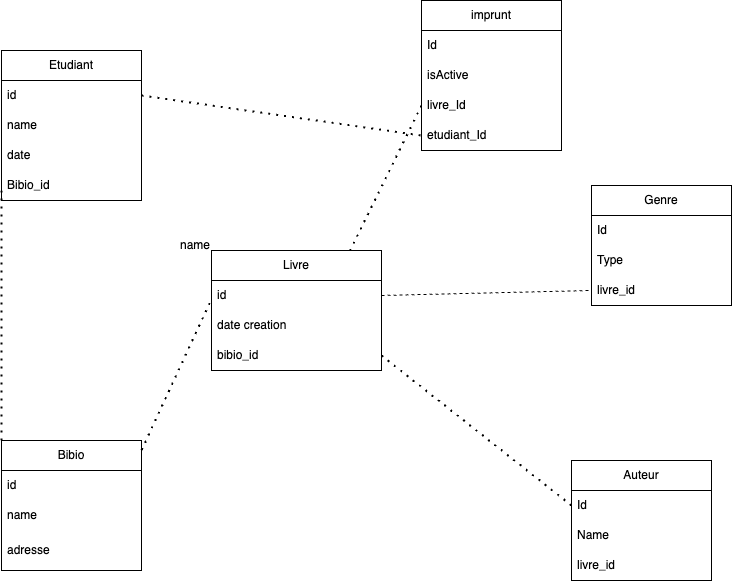

The diagram above was exported from draw.io. Its source (the exported page's mxGraphModel, read from the mxfile embedded in the PNG):
<mxGraphModel dx="1307" dy="736" grid="1" gridSize="10" guides="1" tooltips="1" connect="1" arrows="1" fold="1" page="1" pageScale="1" pageWidth="827" pageHeight="1169" math="0" shadow="0">
  <root>
    <mxCell id="0" />
    <mxCell id="1" parent="0" />
    <mxCell id="t57ohrWONaoOMwG1hCpr-8" value="Genre" style="swimlane;fontStyle=0;childLayout=stackLayout;horizontal=1;startSize=30;horizontalStack=0;resizeParent=1;resizeParentMax=0;resizeLast=0;collapsible=1;marginBottom=0;whiteSpace=wrap;html=1;" vertex="1" parent="1">
      <mxGeometry x="660" y="485" width="140" height="120" as="geometry" />
    </mxCell>
    <mxCell id="t57ohrWONaoOMwG1hCpr-9" value="Id" style="text;strokeColor=none;fillColor=none;align=left;verticalAlign=middle;spacingLeft=4;spacingRight=4;overflow=hidden;points=[[0,0.5],[1,0.5]];portConstraint=eastwest;rotatable=0;whiteSpace=wrap;html=1;" vertex="1" parent="t57ohrWONaoOMwG1hCpr-8">
      <mxGeometry y="30" width="140" height="30" as="geometry" />
    </mxCell>
    <mxCell id="t57ohrWONaoOMwG1hCpr-10" value="Type" style="text;strokeColor=none;fillColor=none;align=left;verticalAlign=middle;spacingLeft=4;spacingRight=4;overflow=hidden;points=[[0,0.5],[1,0.5]];portConstraint=eastwest;rotatable=0;whiteSpace=wrap;html=1;" vertex="1" parent="t57ohrWONaoOMwG1hCpr-8">
      <mxGeometry y="60" width="140" height="30" as="geometry" />
    </mxCell>
    <mxCell id="t57ohrWONaoOMwG1hCpr-11" value="livre_id" style="text;strokeColor=none;fillColor=none;align=left;verticalAlign=middle;spacingLeft=4;spacingRight=4;overflow=hidden;points=[[0,0.5],[1,0.5]];portConstraint=eastwest;rotatable=0;whiteSpace=wrap;html=1;" vertex="1" parent="t57ohrWONaoOMwG1hCpr-8">
      <mxGeometry y="90" width="140" height="30" as="geometry" />
    </mxCell>
    <mxCell id="t57ohrWONaoOMwG1hCpr-12" value="imprunt" style="swimlane;fontStyle=0;childLayout=stackLayout;horizontal=1;startSize=30;horizontalStack=0;resizeParent=1;resizeParentMax=0;resizeLast=0;collapsible=1;marginBottom=0;whiteSpace=wrap;html=1;" vertex="1" parent="1">
      <mxGeometry x="490" y="300" width="140" height="150" as="geometry" />
    </mxCell>
    <mxCell id="t57ohrWONaoOMwG1hCpr-13" value="Id" style="text;strokeColor=none;fillColor=none;align=left;verticalAlign=middle;spacingLeft=4;spacingRight=4;overflow=hidden;points=[[0,0.5],[1,0.5]];portConstraint=eastwest;rotatable=0;whiteSpace=wrap;html=1;" vertex="1" parent="t57ohrWONaoOMwG1hCpr-12">
      <mxGeometry y="30" width="140" height="30" as="geometry" />
    </mxCell>
    <mxCell id="t57ohrWONaoOMwG1hCpr-14" value="isActive" style="text;strokeColor=none;fillColor=none;align=left;verticalAlign=middle;spacingLeft=4;spacingRight=4;overflow=hidden;points=[[0,0.5],[1,0.5]];portConstraint=eastwest;rotatable=0;whiteSpace=wrap;html=1;" vertex="1" parent="t57ohrWONaoOMwG1hCpr-12">
      <mxGeometry y="60" width="140" height="30" as="geometry" />
    </mxCell>
    <mxCell id="t57ohrWONaoOMwG1hCpr-15" value="livre_Id" style="text;strokeColor=none;fillColor=none;align=left;verticalAlign=middle;spacingLeft=4;spacingRight=4;overflow=hidden;points=[[0,0.5],[1,0.5]];portConstraint=eastwest;rotatable=0;whiteSpace=wrap;html=1;" vertex="1" parent="t57ohrWONaoOMwG1hCpr-12">
      <mxGeometry y="90" width="140" height="30" as="geometry" />
    </mxCell>
    <mxCell id="t57ohrWONaoOMwG1hCpr-45" value="etudiant_Id" style="text;strokeColor=none;fillColor=none;align=left;verticalAlign=middle;spacingLeft=4;spacingRight=4;overflow=hidden;points=[[0,0.5],[1,0.5]];portConstraint=eastwest;rotatable=0;whiteSpace=wrap;html=1;" vertex="1" parent="t57ohrWONaoOMwG1hCpr-12">
      <mxGeometry y="120" width="140" height="30" as="geometry" />
    </mxCell>
    <mxCell id="t57ohrWONaoOMwG1hCpr-17" value="" style="endArrow=none;dashed=1;html=1;rounded=0;entryX=0;entryY=0.5;entryDx=0;entryDy=0;exitX=1;exitY=0.5;exitDx=0;exitDy=0;" edge="1" parent="1" source="t57ohrWONaoOMwG1hCpr-24" target="t57ohrWONaoOMwG1hCpr-11">
      <mxGeometry width="50" height="50" relative="1" as="geometry">
        <mxPoint x="470" y="592.5" as="sourcePoint" />
        <mxPoint x="554" y="535" as="targetPoint" />
      </mxGeometry>
    </mxCell>
    <mxCell id="t57ohrWONaoOMwG1hCpr-18" value="" style="endArrow=none;dashed=1;html=1;dashPattern=1 3;strokeWidth=2;rounded=0;entryX=1.016;entryY=0.864;entryDx=0;entryDy=0;exitX=0;exitY=0.5;exitDx=0;exitDy=0;entryPerimeter=0;" edge="1" parent="1" source="t57ohrWONaoOMwG1hCpr-15" target="t57ohrWONaoOMwG1hCpr-25">
      <mxGeometry width="50" height="50" relative="1" as="geometry">
        <mxPoint x="540" y="635" as="sourcePoint" />
        <mxPoint x="470" y="635" as="targetPoint" />
      </mxGeometry>
    </mxCell>
    <mxCell id="t57ohrWONaoOMwG1hCpr-19" value="Auteur" style="swimlane;fontStyle=0;childLayout=stackLayout;horizontal=1;startSize=30;horizontalStack=0;resizeParent=1;resizeParentMax=0;resizeLast=0;collapsible=1;marginBottom=0;whiteSpace=wrap;html=1;" vertex="1" parent="1">
      <mxGeometry x="640" y="760" width="140" height="120" as="geometry" />
    </mxCell>
    <mxCell id="t57ohrWONaoOMwG1hCpr-20" value="Id" style="text;strokeColor=none;fillColor=none;align=left;verticalAlign=middle;spacingLeft=4;spacingRight=4;overflow=hidden;points=[[0,0.5],[1,0.5]];portConstraint=eastwest;rotatable=0;whiteSpace=wrap;html=1;" vertex="1" parent="t57ohrWONaoOMwG1hCpr-19">
      <mxGeometry y="30" width="140" height="30" as="geometry" />
    </mxCell>
    <mxCell id="t57ohrWONaoOMwG1hCpr-21" value="Name" style="text;strokeColor=none;fillColor=none;align=left;verticalAlign=middle;spacingLeft=4;spacingRight=4;overflow=hidden;points=[[0,0.5],[1,0.5]];portConstraint=eastwest;rotatable=0;whiteSpace=wrap;html=1;" vertex="1" parent="t57ohrWONaoOMwG1hCpr-19">
      <mxGeometry y="60" width="140" height="30" as="geometry" />
    </mxCell>
    <mxCell id="t57ohrWONaoOMwG1hCpr-22" value="livre_id" style="text;strokeColor=none;fillColor=none;align=left;verticalAlign=middle;spacingLeft=4;spacingRight=4;overflow=hidden;points=[[0,0.5],[1,0.5]];portConstraint=eastwest;rotatable=0;whiteSpace=wrap;html=1;" vertex="1" parent="t57ohrWONaoOMwG1hCpr-19">
      <mxGeometry y="90" width="140" height="30" as="geometry" />
    </mxCell>
    <mxCell id="t57ohrWONaoOMwG1hCpr-23" value="Livre" style="swimlane;fontStyle=0;childLayout=stackLayout;horizontal=1;startSize=30;horizontalStack=0;resizeParent=1;resizeParentMax=0;resizeLast=0;collapsible=1;marginBottom=0;whiteSpace=wrap;html=1;" vertex="1" parent="1">
      <mxGeometry x="280" y="550" width="170" height="120" as="geometry">
        <mxRectangle x="280" y="550" width="70" height="30" as="alternateBounds" />
      </mxGeometry>
    </mxCell>
    <mxCell id="t57ohrWONaoOMwG1hCpr-24" value="id" style="text;strokeColor=none;fillColor=none;align=left;verticalAlign=middle;spacingLeft=4;spacingRight=4;overflow=hidden;points=[[0,0.5],[1,0.5]];portConstraint=eastwest;rotatable=0;whiteSpace=wrap;html=1;" vertex="1" parent="t57ohrWONaoOMwG1hCpr-23">
      <mxGeometry y="30" width="170" height="30" as="geometry" />
    </mxCell>
    <mxCell id="t57ohrWONaoOMwG1hCpr-26" value="date creation" style="text;strokeColor=none;fillColor=none;align=left;verticalAlign=middle;spacingLeft=4;spacingRight=4;overflow=hidden;points=[[0,0.5],[1,0.5]];portConstraint=eastwest;rotatable=0;whiteSpace=wrap;html=1;" vertex="1" parent="t57ohrWONaoOMwG1hCpr-23">
      <mxGeometry y="60" width="170" height="30" as="geometry" />
    </mxCell>
    <mxCell id="t57ohrWONaoOMwG1hCpr-44" value="bibio_id" style="text;strokeColor=none;fillColor=none;align=left;verticalAlign=middle;spacingLeft=4;spacingRight=4;overflow=hidden;points=[[0,0.5],[1,0.5]];portConstraint=eastwest;rotatable=0;whiteSpace=wrap;html=1;" vertex="1" parent="t57ohrWONaoOMwG1hCpr-23">
      <mxGeometry y="90" width="170" height="30" as="geometry" />
    </mxCell>
    <mxCell id="t57ohrWONaoOMwG1hCpr-28" value="Etudiant" style="swimlane;fontStyle=0;childLayout=stackLayout;horizontal=1;startSize=30;horizontalStack=0;resizeParent=1;resizeParentMax=0;resizeLast=0;collapsible=1;marginBottom=0;whiteSpace=wrap;html=1;" vertex="1" parent="1">
      <mxGeometry x="70" y="350" width="140" height="150" as="geometry" />
    </mxCell>
    <mxCell id="t57ohrWONaoOMwG1hCpr-29" value="id" style="text;strokeColor=none;fillColor=none;align=left;verticalAlign=middle;spacingLeft=4;spacingRight=4;overflow=hidden;points=[[0,0.5],[1,0.5]];portConstraint=eastwest;rotatable=0;whiteSpace=wrap;html=1;" vertex="1" parent="t57ohrWONaoOMwG1hCpr-28">
      <mxGeometry y="30" width="140" height="30" as="geometry" />
    </mxCell>
    <mxCell id="t57ohrWONaoOMwG1hCpr-30" value="name" style="text;strokeColor=none;fillColor=none;align=left;verticalAlign=middle;spacingLeft=4;spacingRight=4;overflow=hidden;points=[[0,0.5],[1,0.5]];portConstraint=eastwest;rotatable=0;whiteSpace=wrap;html=1;" vertex="1" parent="t57ohrWONaoOMwG1hCpr-28">
      <mxGeometry y="60" width="140" height="30" as="geometry" />
    </mxCell>
    <mxCell id="t57ohrWONaoOMwG1hCpr-31" value="date" style="text;strokeColor=none;fillColor=none;align=left;verticalAlign=middle;spacingLeft=4;spacingRight=4;overflow=hidden;points=[[0,0.5],[1,0.5]];portConstraint=eastwest;rotatable=0;whiteSpace=wrap;html=1;" vertex="1" parent="t57ohrWONaoOMwG1hCpr-28">
      <mxGeometry y="90" width="140" height="30" as="geometry" />
    </mxCell>
    <mxCell id="t57ohrWONaoOMwG1hCpr-50" value="Bibio_id" style="text;strokeColor=none;fillColor=none;align=left;verticalAlign=middle;spacingLeft=4;spacingRight=4;overflow=hidden;points=[[0,0.5],[1,0.5]];portConstraint=eastwest;rotatable=0;whiteSpace=wrap;html=1;" vertex="1" parent="t57ohrWONaoOMwG1hCpr-28">
      <mxGeometry y="120" width="140" height="30" as="geometry" />
    </mxCell>
    <mxCell id="t57ohrWONaoOMwG1hCpr-33" value="Bibio" style="swimlane;fontStyle=0;childLayout=stackLayout;horizontal=1;startSize=30;horizontalStack=0;resizeParent=1;resizeParentMax=0;resizeLast=0;collapsible=1;marginBottom=0;whiteSpace=wrap;html=1;" vertex="1" parent="1">
      <mxGeometry x="70" y="740" width="140" height="130" as="geometry" />
    </mxCell>
    <mxCell id="t57ohrWONaoOMwG1hCpr-34" value="id" style="text;strokeColor=none;fillColor=none;align=left;verticalAlign=middle;spacingLeft=4;spacingRight=4;overflow=hidden;points=[[0,0.5],[1,0.5]];portConstraint=eastwest;rotatable=0;whiteSpace=wrap;html=1;" vertex="1" parent="t57ohrWONaoOMwG1hCpr-33">
      <mxGeometry y="30" width="140" height="30" as="geometry" />
    </mxCell>
    <mxCell id="t57ohrWONaoOMwG1hCpr-35" value="name" style="text;strokeColor=none;fillColor=none;align=left;verticalAlign=middle;spacingLeft=4;spacingRight=4;overflow=hidden;points=[[0,0.5],[1,0.5]];portConstraint=eastwest;rotatable=0;whiteSpace=wrap;html=1;" vertex="1" parent="t57ohrWONaoOMwG1hCpr-33">
      <mxGeometry y="60" width="140" height="30" as="geometry" />
    </mxCell>
    <mxCell id="t57ohrWONaoOMwG1hCpr-36" value="adresse" style="text;strokeColor=none;fillColor=none;align=left;verticalAlign=middle;spacingLeft=4;spacingRight=4;overflow=hidden;points=[[0,0.5],[1,0.5]];portConstraint=eastwest;rotatable=0;whiteSpace=wrap;html=1;" vertex="1" parent="t57ohrWONaoOMwG1hCpr-33">
      <mxGeometry y="90" width="140" height="40" as="geometry" />
    </mxCell>
    <mxCell id="t57ohrWONaoOMwG1hCpr-25" value="name" style="text;strokeColor=none;fillColor=none;align=left;verticalAlign=middle;spacingLeft=4;spacingRight=4;overflow=hidden;points=[[0,0.5],[1,0.5]];portConstraint=eastwest;rotatable=0;whiteSpace=wrap;html=1;" vertex="1" parent="1">
      <mxGeometry x="243" y="530" width="170" height="30" as="geometry" />
    </mxCell>
    <mxCell id="t57ohrWONaoOMwG1hCpr-46" value="" style="endArrow=none;dashed=1;html=1;dashPattern=1 3;strokeWidth=2;rounded=0;entryX=0;entryY=0.5;entryDx=0;entryDy=0;exitX=1;exitY=0.5;exitDx=0;exitDy=0;" edge="1" parent="1" source="t57ohrWONaoOMwG1hCpr-44" target="t57ohrWONaoOMwG1hCpr-20">
      <mxGeometry width="50" height="50" relative="1" as="geometry">
        <mxPoint x="535" y="750" as="sourcePoint" />
        <mxPoint x="585" y="700" as="targetPoint" />
      </mxGeometry>
    </mxCell>
    <mxCell id="t57ohrWONaoOMwG1hCpr-47" value="" style="endArrow=none;dashed=1;html=1;dashPattern=1 3;strokeWidth=2;rounded=0;entryX=0;entryY=0.5;entryDx=0;entryDy=0;exitX=1;exitY=0.5;exitDx=0;exitDy=0;" edge="1" parent="1" source="t57ohrWONaoOMwG1hCpr-29" target="t57ohrWONaoOMwG1hCpr-45">
      <mxGeometry width="50" height="50" relative="1" as="geometry">
        <mxPoint x="320" y="450" as="sourcePoint" />
        <mxPoint x="370" y="400" as="targetPoint" />
      </mxGeometry>
    </mxCell>
    <mxCell id="t57ohrWONaoOMwG1hCpr-51" value="" style="endArrow=none;dashed=1;html=1;dashPattern=1 3;strokeWidth=2;rounded=0;entryX=-0.01;entryY=0.742;entryDx=0;entryDy=0;entryPerimeter=0;exitX=1.001;exitY=0.073;exitDx=0;exitDy=0;exitPerimeter=0;" edge="1" parent="1" source="t57ohrWONaoOMwG1hCpr-33" target="t57ohrWONaoOMwG1hCpr-24">
      <mxGeometry width="50" height="50" relative="1" as="geometry">
        <mxPoint x="210" y="740" as="sourcePoint" />
        <mxPoint x="260" y="690" as="targetPoint" />
      </mxGeometry>
    </mxCell>
    <mxCell id="t57ohrWONaoOMwG1hCpr-52" value="" style="endArrow=none;dashed=1;html=1;dashPattern=1 3;strokeWidth=2;rounded=0;entryX=0;entryY=0.5;entryDx=0;entryDy=0;exitX=0;exitY=0;exitDx=0;exitDy=0;" edge="1" parent="1" source="t57ohrWONaoOMwG1hCpr-33" target="t57ohrWONaoOMwG1hCpr-50">
      <mxGeometry width="50" height="50" relative="1" as="geometry">
        <mxPoint x="80" y="620" as="sourcePoint" />
        <mxPoint x="130" y="570" as="targetPoint" />
      </mxGeometry>
    </mxCell>
  </root>
</mxGraphModel>